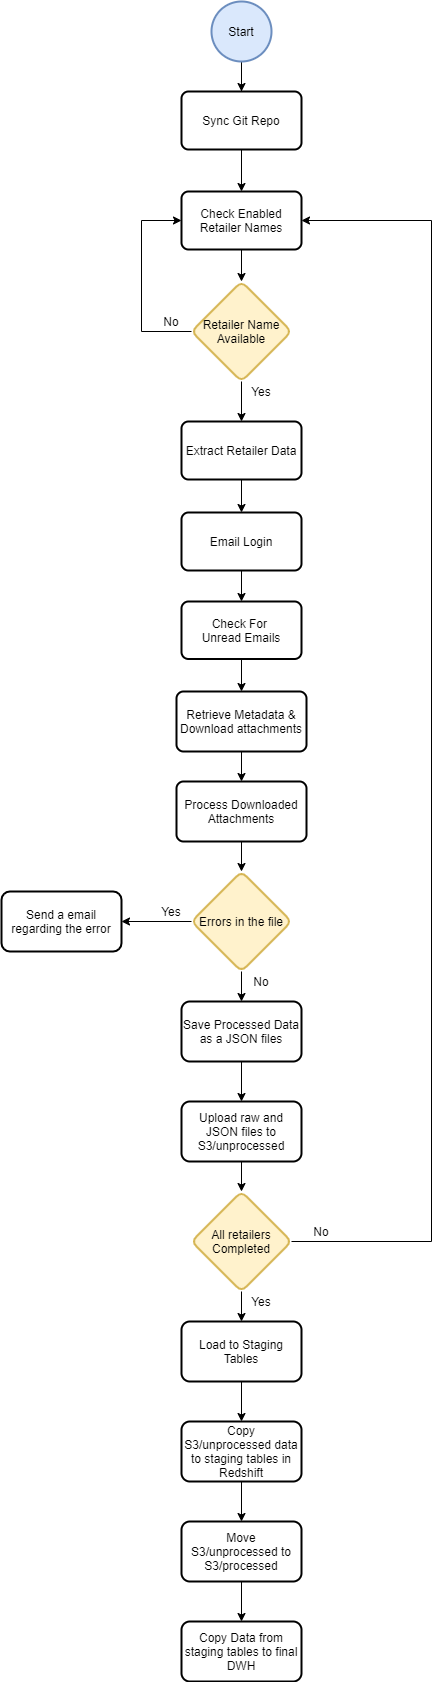

The diagram above was exported from draw.io. Its source (the exported page's mxGraphModel, read from the mxfile embedded in the PNG):
<mxGraphModel dx="1422" dy="834" grid="1" gridSize="10" guides="1" tooltips="1" connect="1" arrows="1" fold="1" page="1" pageScale="1" pageWidth="850" pageHeight="1100" math="0" shadow="0">
  <root>
    <mxCell id="R6pPmsN_RiaMv8WtC1Zp-0" />
    <mxCell id="R6pPmsN_RiaMv8WtC1Zp-1" parent="R6pPmsN_RiaMv8WtC1Zp-0" />
    <mxCell id="nJMwyoLJcOP08dQQ9-qq-0" style="edgeStyle=orthogonalEdgeStyle;rounded=0;orthogonalLoop=1;jettySize=auto;html=1;exitX=0.5;exitY=1;exitDx=0;exitDy=0;" edge="1" parent="R6pPmsN_RiaMv8WtC1Zp-1" source="R6pPmsN_RiaMv8WtC1Zp-20" target="R6pPmsN_RiaMv8WtC1Zp-34">
      <mxGeometry relative="1" as="geometry" />
    </mxCell>
    <mxCell id="R6pPmsN_RiaMv8WtC1Zp-20" value="Email Login" style="rounded=1;whiteSpace=wrap;html=1;absoluteArcSize=1;arcSize=14;strokeWidth=2;" vertex="1" parent="R6pPmsN_RiaMv8WtC1Zp-1">
      <mxGeometry x="380" y="551" width="120" height="58" as="geometry" />
    </mxCell>
    <mxCell id="R6pPmsN_RiaMv8WtC1Zp-30" style="edgeStyle=orthogonalEdgeStyle;rounded=0;orthogonalLoop=1;jettySize=auto;html=1;exitX=0.5;exitY=1;exitDx=0;exitDy=0;exitPerimeter=0;" edge="1" parent="R6pPmsN_RiaMv8WtC1Zp-1" source="R6pPmsN_RiaMv8WtC1Zp-88" target="R6pPmsN_RiaMv8WtC1Zp-29">
      <mxGeometry relative="1" as="geometry">
        <mxPoint x="360" y="241" as="sourcePoint" />
      </mxGeometry>
    </mxCell>
    <mxCell id="R6pPmsN_RiaMv8WtC1Zp-83" value="" style="edgeStyle=orthogonalEdgeStyle;rounded=0;orthogonalLoop=1;jettySize=auto;html=1;" edge="1" parent="R6pPmsN_RiaMv8WtC1Zp-1" source="R6pPmsN_RiaMv8WtC1Zp-23" target="R6pPmsN_RiaMv8WtC1Zp-82">
      <mxGeometry relative="1" as="geometry" />
    </mxCell>
    <mxCell id="R6pPmsN_RiaMv8WtC1Zp-23" value="Check Enabled Retailer Names" style="rounded=1;whiteSpace=wrap;html=1;absoluteArcSize=1;arcSize=14;strokeWidth=2;" vertex="1" parent="R6pPmsN_RiaMv8WtC1Zp-1">
      <mxGeometry x="380" y="230" width="120" height="58" as="geometry" />
    </mxCell>
    <mxCell id="R6pPmsN_RiaMv8WtC1Zp-45" style="edgeStyle=orthogonalEdgeStyle;rounded=0;orthogonalLoop=1;jettySize=auto;html=1;exitX=0.5;exitY=1;exitDx=0;exitDy=0;entryX=0.5;entryY=0;entryDx=0;entryDy=0;" edge="1" parent="R6pPmsN_RiaMv8WtC1Zp-1" source="R6pPmsN_RiaMv8WtC1Zp-25" target="R6pPmsN_RiaMv8WtC1Zp-20">
      <mxGeometry relative="1" as="geometry" />
    </mxCell>
    <mxCell id="R6pPmsN_RiaMv8WtC1Zp-25" value="Extract Retailer Data" style="rounded=1;whiteSpace=wrap;html=1;absoluteArcSize=1;arcSize=14;strokeWidth=2;" vertex="1" parent="R6pPmsN_RiaMv8WtC1Zp-1">
      <mxGeometry x="380" y="460" width="120" height="58" as="geometry" />
    </mxCell>
    <mxCell id="R6pPmsN_RiaMv8WtC1Zp-31" style="edgeStyle=orthogonalEdgeStyle;rounded=0;orthogonalLoop=1;jettySize=auto;html=1;" edge="1" parent="R6pPmsN_RiaMv8WtC1Zp-1" target="R6pPmsN_RiaMv8WtC1Zp-23">
      <mxGeometry relative="1" as="geometry">
        <mxPoint x="440" y="140" as="sourcePoint" />
        <Array as="points">
          <mxPoint x="440" y="109" />
        </Array>
      </mxGeometry>
    </mxCell>
    <mxCell id="R6pPmsN_RiaMv8WtC1Zp-29" value="Sync Git Repo" style="rounded=1;whiteSpace=wrap;html=1;absoluteArcSize=1;arcSize=14;strokeWidth=2;" vertex="1" parent="R6pPmsN_RiaMv8WtC1Zp-1">
      <mxGeometry x="380" y="130" width="120" height="58" as="geometry" />
    </mxCell>
    <mxCell id="R6pPmsN_RiaMv8WtC1Zp-118" style="edgeStyle=orthogonalEdgeStyle;rounded=0;orthogonalLoop=1;jettySize=auto;html=1;exitX=0.5;exitY=1;exitDx=0;exitDy=0;entryX=0.5;entryY=0;entryDx=0;entryDy=0;" edge="1" parent="R6pPmsN_RiaMv8WtC1Zp-1" source="R6pPmsN_RiaMv8WtC1Zp-34" target="R6pPmsN_RiaMv8WtC1Zp-36">
      <mxGeometry relative="1" as="geometry" />
    </mxCell>
    <mxCell id="R6pPmsN_RiaMv8WtC1Zp-34" value="Check For &lt;br&gt;Unread Emails" style="rounded=1;whiteSpace=wrap;html=1;absoluteArcSize=1;arcSize=14;strokeWidth=2;" vertex="1" parent="R6pPmsN_RiaMv8WtC1Zp-1">
      <mxGeometry x="380" y="640" width="120" height="57.5" as="geometry" />
    </mxCell>
    <mxCell id="R6pPmsN_RiaMv8WtC1Zp-119" style="edgeStyle=orthogonalEdgeStyle;rounded=0;orthogonalLoop=1;jettySize=auto;html=1;exitX=0.5;exitY=1;exitDx=0;exitDy=0;entryX=0.5;entryY=0;entryDx=0;entryDy=0;" edge="1" parent="R6pPmsN_RiaMv8WtC1Zp-1" source="R6pPmsN_RiaMv8WtC1Zp-36" target="R6pPmsN_RiaMv8WtC1Zp-41">
      <mxGeometry relative="1" as="geometry" />
    </mxCell>
    <mxCell id="R6pPmsN_RiaMv8WtC1Zp-36" value="Retrieve Metadata &amp;amp; Download attachments" style="rounded=1;whiteSpace=wrap;html=1;absoluteArcSize=1;arcSize=14;strokeWidth=2;" vertex="1" parent="R6pPmsN_RiaMv8WtC1Zp-1">
      <mxGeometry x="375" y="730" width="130" height="60" as="geometry" />
    </mxCell>
    <mxCell id="nJMwyoLJcOP08dQQ9-qq-5" value="" style="edgeStyle=orthogonalEdgeStyle;rounded=0;orthogonalLoop=1;jettySize=auto;html=1;" edge="1" parent="R6pPmsN_RiaMv8WtC1Zp-1" source="R6pPmsN_RiaMv8WtC1Zp-41" target="nJMwyoLJcOP08dQQ9-qq-2">
      <mxGeometry relative="1" as="geometry" />
    </mxCell>
    <mxCell id="R6pPmsN_RiaMv8WtC1Zp-41" value="Process Downloaded Attachments" style="rounded=1;whiteSpace=wrap;html=1;absoluteArcSize=1;arcSize=14;strokeWidth=2;" vertex="1" parent="R6pPmsN_RiaMv8WtC1Zp-1">
      <mxGeometry x="375" y="820" width="130" height="60" as="geometry" />
    </mxCell>
    <mxCell id="nJMwyoLJcOP08dQQ9-qq-7" value="" style="edgeStyle=orthogonalEdgeStyle;rounded=0;orthogonalLoop=1;jettySize=auto;html=1;" edge="1" parent="R6pPmsN_RiaMv8WtC1Zp-1" source="R6pPmsN_RiaMv8WtC1Zp-43" target="R6pPmsN_RiaMv8WtC1Zp-47">
      <mxGeometry relative="1" as="geometry" />
    </mxCell>
    <mxCell id="R6pPmsN_RiaMv8WtC1Zp-43" value="Save Processed Data as a JSON files" style="whiteSpace=wrap;html=1;rounded=1;strokeWidth=2;arcSize=14;" vertex="1" parent="R6pPmsN_RiaMv8WtC1Zp-1">
      <mxGeometry x="380" y="1040" width="120" height="60" as="geometry" />
    </mxCell>
    <mxCell id="R6pPmsN_RiaMv8WtC1Zp-135" style="edgeStyle=orthogonalEdgeStyle;rounded=0;orthogonalLoop=1;jettySize=auto;html=1;exitX=0.5;exitY=1;exitDx=0;exitDy=0;entryX=0.5;entryY=0;entryDx=0;entryDy=0;" edge="1" parent="R6pPmsN_RiaMv8WtC1Zp-1" source="R6pPmsN_RiaMv8WtC1Zp-47" target="R6pPmsN_RiaMv8WtC1Zp-125">
      <mxGeometry relative="1" as="geometry" />
    </mxCell>
    <mxCell id="R6pPmsN_RiaMv8WtC1Zp-47" value="Upload raw and JSON files to S3/unprocessed" style="whiteSpace=wrap;html=1;rounded=1;strokeWidth=2;arcSize=14;" vertex="1" parent="R6pPmsN_RiaMv8WtC1Zp-1">
      <mxGeometry x="380" y="1140" width="120" height="60" as="geometry" />
    </mxCell>
    <mxCell id="R6pPmsN_RiaMv8WtC1Zp-52" value="" style="edgeStyle=orthogonalEdgeStyle;rounded=0;orthogonalLoop=1;jettySize=auto;html=1;" edge="1" parent="R6pPmsN_RiaMv8WtC1Zp-1" source="R6pPmsN_RiaMv8WtC1Zp-49" target="R6pPmsN_RiaMv8WtC1Zp-51">
      <mxGeometry relative="1" as="geometry" />
    </mxCell>
    <mxCell id="R6pPmsN_RiaMv8WtC1Zp-49" value="Copy S3/unprocessed data to staging tables in Redshift" style="whiteSpace=wrap;html=1;rounded=1;strokeWidth=2;arcSize=14;" vertex="1" parent="R6pPmsN_RiaMv8WtC1Zp-1">
      <mxGeometry x="380" y="1460" width="120" height="60" as="geometry" />
    </mxCell>
    <mxCell id="R6pPmsN_RiaMv8WtC1Zp-54" value="" style="edgeStyle=orthogonalEdgeStyle;rounded=0;orthogonalLoop=1;jettySize=auto;html=1;" edge="1" parent="R6pPmsN_RiaMv8WtC1Zp-1" source="R6pPmsN_RiaMv8WtC1Zp-51" target="R6pPmsN_RiaMv8WtC1Zp-53">
      <mxGeometry relative="1" as="geometry" />
    </mxCell>
    <mxCell id="R6pPmsN_RiaMv8WtC1Zp-51" value="Move S3/unprocessed to S3/processed" style="whiteSpace=wrap;html=1;rounded=1;strokeWidth=2;arcSize=14;" vertex="1" parent="R6pPmsN_RiaMv8WtC1Zp-1">
      <mxGeometry x="380" y="1560" width="120" height="60" as="geometry" />
    </mxCell>
    <mxCell id="R6pPmsN_RiaMv8WtC1Zp-53" value="Copy Data from staging tables to final DWH" style="whiteSpace=wrap;html=1;rounded=1;strokeWidth=2;arcSize=14;" vertex="1" parent="R6pPmsN_RiaMv8WtC1Zp-1">
      <mxGeometry x="380" y="1660" width="120" height="60" as="geometry" />
    </mxCell>
    <mxCell id="R6pPmsN_RiaMv8WtC1Zp-75" value="No" style="text;html=1;strokeColor=none;fillColor=none;align=center;verticalAlign=middle;whiteSpace=wrap;rounded=0;" vertex="1" parent="R6pPmsN_RiaMv8WtC1Zp-1">
      <mxGeometry x="350" y="350" width="40" height="20" as="geometry" />
    </mxCell>
    <mxCell id="R6pPmsN_RiaMv8WtC1Zp-77" value="Yes" style="text;html=1;strokeColor=none;fillColor=none;align=center;verticalAlign=middle;whiteSpace=wrap;rounded=0;" vertex="1" parent="R6pPmsN_RiaMv8WtC1Zp-1">
      <mxGeometry x="440" y="420" width="40" height="20" as="geometry" />
    </mxCell>
    <mxCell id="R6pPmsN_RiaMv8WtC1Zp-111" style="edgeStyle=orthogonalEdgeStyle;rounded=0;orthogonalLoop=1;jettySize=auto;html=1;exitX=0;exitY=0.5;exitDx=0;exitDy=0;entryX=0;entryY=0.5;entryDx=0;entryDy=0;" edge="1" parent="R6pPmsN_RiaMv8WtC1Zp-1" source="R6pPmsN_RiaMv8WtC1Zp-82" target="R6pPmsN_RiaMv8WtC1Zp-23">
      <mxGeometry relative="1" as="geometry">
        <Array as="points">
          <mxPoint x="340" y="370" />
          <mxPoint x="340" y="259" />
        </Array>
      </mxGeometry>
    </mxCell>
    <mxCell id="R6pPmsN_RiaMv8WtC1Zp-116" style="edgeStyle=orthogonalEdgeStyle;rounded=0;orthogonalLoop=1;jettySize=auto;html=1;exitX=0.5;exitY=1;exitDx=0;exitDy=0;entryX=0.5;entryY=0;entryDx=0;entryDy=0;" edge="1" parent="R6pPmsN_RiaMv8WtC1Zp-1" source="R6pPmsN_RiaMv8WtC1Zp-82" target="R6pPmsN_RiaMv8WtC1Zp-25">
      <mxGeometry relative="1" as="geometry" />
    </mxCell>
    <mxCell id="R6pPmsN_RiaMv8WtC1Zp-82" value="&lt;span&gt;Retailer Name Available&lt;/span&gt;" style="rhombus;whiteSpace=wrap;html=1;rounded=1;strokeWidth=2;arcSize=14;fillColor=#fff2cc;strokeColor=#d6b656;" vertex="1" parent="R6pPmsN_RiaMv8WtC1Zp-1">
      <mxGeometry x="390" y="320" width="100" height="100" as="geometry" />
    </mxCell>
    <mxCell id="R6pPmsN_RiaMv8WtC1Zp-88" value="Start" style="strokeWidth=2;html=1;shape=mxgraph.flowchart.start_2;whiteSpace=wrap;rounded=1;fillColor=#dae8fc;strokeColor=#6c8ebf;" vertex="1" parent="R6pPmsN_RiaMv8WtC1Zp-1">
      <mxGeometry x="410" y="40" width="60" height="60" as="geometry" />
    </mxCell>
    <mxCell id="R6pPmsN_RiaMv8WtC1Zp-123" style="edgeStyle=orthogonalEdgeStyle;rounded=0;orthogonalLoop=1;jettySize=auto;html=1;exitX=0.5;exitY=1;exitDx=0;exitDy=0;entryX=0.5;entryY=0;entryDx=0;entryDy=0;" edge="1" parent="R6pPmsN_RiaMv8WtC1Zp-1" source="R6pPmsN_RiaMv8WtC1Zp-140" target="R6pPmsN_RiaMv8WtC1Zp-49">
      <mxGeometry relative="1" as="geometry">
        <mxPoint x="440" y="1570" as="sourcePoint" />
      </mxGeometry>
    </mxCell>
    <mxCell id="R6pPmsN_RiaMv8WtC1Zp-128" style="edgeStyle=orthogonalEdgeStyle;rounded=0;orthogonalLoop=1;jettySize=auto;html=1;exitX=1;exitY=0.5;exitDx=0;exitDy=0;entryX=1;entryY=0.5;entryDx=0;entryDy=0;" edge="1" parent="R6pPmsN_RiaMv8WtC1Zp-1" source="R6pPmsN_RiaMv8WtC1Zp-125" target="R6pPmsN_RiaMv8WtC1Zp-23">
      <mxGeometry relative="1" as="geometry">
        <Array as="points">
          <mxPoint x="630" y="1280" />
          <mxPoint x="630" y="259" />
        </Array>
      </mxGeometry>
    </mxCell>
    <mxCell id="R6pPmsN_RiaMv8WtC1Zp-160" value="" style="edgeStyle=orthogonalEdgeStyle;rounded=0;orthogonalLoop=1;jettySize=auto;html=1;" edge="1" parent="R6pPmsN_RiaMv8WtC1Zp-1" source="R6pPmsN_RiaMv8WtC1Zp-125" target="R6pPmsN_RiaMv8WtC1Zp-140">
      <mxGeometry relative="1" as="geometry" />
    </mxCell>
    <mxCell id="R6pPmsN_RiaMv8WtC1Zp-125" value="All retailers Completed" style="rhombus;whiteSpace=wrap;html=1;rounded=1;strokeWidth=2;arcSize=14;fillColor=#fff2cc;strokeColor=#d6b656;" vertex="1" parent="R6pPmsN_RiaMv8WtC1Zp-1">
      <mxGeometry x="390" y="1230" width="100" height="100" as="geometry" />
    </mxCell>
    <mxCell id="R6pPmsN_RiaMv8WtC1Zp-129" value="No" style="text;html=1;strokeColor=none;fillColor=none;align=center;verticalAlign=middle;whiteSpace=wrap;rounded=0;" vertex="1" parent="R6pPmsN_RiaMv8WtC1Zp-1">
      <mxGeometry x="440" y="1010" width="40" height="20" as="geometry" />
    </mxCell>
    <mxCell id="R6pPmsN_RiaMv8WtC1Zp-131" value="Yes" style="text;html=1;strokeColor=none;fillColor=none;align=center;verticalAlign=middle;whiteSpace=wrap;rounded=0;" vertex="1" parent="R6pPmsN_RiaMv8WtC1Zp-1">
      <mxGeometry x="350" y="940" width="40" height="20" as="geometry" />
    </mxCell>
    <mxCell id="R6pPmsN_RiaMv8WtC1Zp-140" value="Load to Staging Tables" style="whiteSpace=wrap;html=1;rounded=1;strokeWidth=2;arcSize=14;" vertex="1" parent="R6pPmsN_RiaMv8WtC1Zp-1">
      <mxGeometry x="380" y="1360" width="120" height="60" as="geometry" />
    </mxCell>
    <mxCell id="nJMwyoLJcOP08dQQ9-qq-6" value="" style="edgeStyle=orthogonalEdgeStyle;rounded=0;orthogonalLoop=1;jettySize=auto;html=1;" edge="1" parent="R6pPmsN_RiaMv8WtC1Zp-1" source="nJMwyoLJcOP08dQQ9-qq-2" target="R6pPmsN_RiaMv8WtC1Zp-43">
      <mxGeometry relative="1" as="geometry" />
    </mxCell>
    <mxCell id="nJMwyoLJcOP08dQQ9-qq-9" value="" style="edgeStyle=orthogonalEdgeStyle;rounded=0;orthogonalLoop=1;jettySize=auto;html=1;" edge="1" parent="R6pPmsN_RiaMv8WtC1Zp-1" source="nJMwyoLJcOP08dQQ9-qq-2" target="nJMwyoLJcOP08dQQ9-qq-8">
      <mxGeometry relative="1" as="geometry" />
    </mxCell>
    <mxCell id="nJMwyoLJcOP08dQQ9-qq-2" value="Errors in the file" style="rhombus;whiteSpace=wrap;html=1;rounded=1;strokeWidth=2;arcSize=14;fillColor=#fff2cc;strokeColor=#d6b656;" vertex="1" parent="R6pPmsN_RiaMv8WtC1Zp-1">
      <mxGeometry x="390" y="910" width="100" height="100" as="geometry" />
    </mxCell>
    <mxCell id="nJMwyoLJcOP08dQQ9-qq-8" value="Send a email regarding the error" style="whiteSpace=wrap;html=1;rounded=1;strokeWidth=2;arcSize=14;" vertex="1" parent="R6pPmsN_RiaMv8WtC1Zp-1">
      <mxGeometry x="200" y="930" width="120" height="60" as="geometry" />
    </mxCell>
    <mxCell id="nJMwyoLJcOP08dQQ9-qq-10" value="No" style="text;html=1;strokeColor=none;fillColor=none;align=center;verticalAlign=middle;whiteSpace=wrap;rounded=0;" vertex="1" parent="R6pPmsN_RiaMv8WtC1Zp-1">
      <mxGeometry x="500" y="1260" width="40" height="20" as="geometry" />
    </mxCell>
    <mxCell id="nJMwyoLJcOP08dQQ9-qq-12" value="Yes" style="text;html=1;strokeColor=none;fillColor=none;align=center;verticalAlign=middle;whiteSpace=wrap;rounded=0;" vertex="1" parent="R6pPmsN_RiaMv8WtC1Zp-1">
      <mxGeometry x="440" y="1330" width="40" height="20" as="geometry" />
    </mxCell>
  </root>
</mxGraphModel>